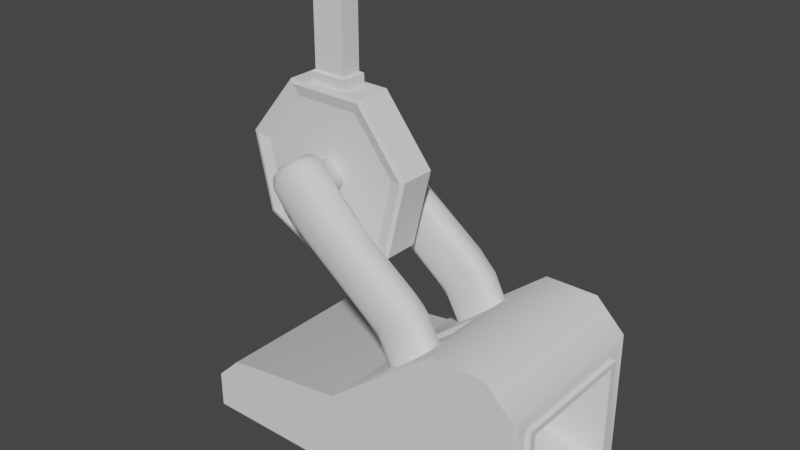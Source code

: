 # Source: throwing_knife.blend  (saved by Blender 2.83.18; exported with 4.5.12 LTS)
import bpy
from mathutils import Matrix  # noqa: F401  (used for matrix-valued properties, if any)

bpy.ops.wm.read_factory_settings(use_empty=True)
scene = bpy.context.scene
scene.name = 'Scene'

# ---- collections
col_collection = bpy.data.collections.new('Collection'); scene.collection.children.link(col_collection)

# ---- node groups
ng_auto_smooth = bpy.data.node_groups.new('Auto Smooth', 'GeometryNodeTree')
_s = ng_auto_smooth.interface.new_socket(name='Geometry', in_out='OUTPUT', socket_type='NodeSocketGeometry')
_s = ng_auto_smooth.interface.new_socket(name='Geometry', in_out='INPUT', socket_type='NodeSocketGeometry')
_s = ng_auto_smooth.interface.new_socket(name='Angle', in_out='INPUT', socket_type='NodeSocketFloat')
_s.subtype = 'ANGLE'
_s.min_value = 0.0
_s.max_value = 3.142
ng_auto_smooth.is_modifier = True
_N = ng_auto_smooth.nodes; _L = ng_auto_smooth.links
n0 = _N.new('NodeGroupOutput'); n0.name = 'Group Output'; n0.location = (480, -100)
n1 = _N.new('NodeGroupInput'); n1.name = 'Group Input'; n1.location = (-420, -300)
n2 = _N.new('NodeGroupInput'); n2.name = 'Group Input.001'; n2.location = (-60, -100)
n3 = _N.new('GeometryNodeSetShadeSmooth'); n3.name = 'Set Shade Smooth'; n3.location = (120, -100)
n3.domain = 'EDGE'
n4 = _N.new('GeometryNodeSetShadeSmooth'); n4.name = 'Set Shade Smooth.001'; n4.location = (300, -100)
n5 = _N.new('GeometryNodeInputMeshEdgeAngle'); n5.name = 'Edge Angle'; n5.location = (-420, -220)
n6 = _N.new('GeometryNodeInputEdgeSmooth'); n6.name = 'Is Edge Smooth'; n6.location = (-60, -160)
n7 = _N.new('GeometryNodeInputShadeSmooth'); n7.name = 'Is Face Smooth'; n7.location = (-240, -340)
n8 = _N.new('FunctionNodeBooleanMath'); n8.name = 'Boolean Math'; n8.location = (-60, -220)
n9 = _N.new('FunctionNodeCompare'); n9.name = 'Compare'; n9.location = (-240, -180)
n9.operation = 'LESS_EQUAL'
_L.new(n5.outputs[0], n9.inputs[0])
_L.new(n4.outputs[0], n0.inputs[0])
_L.new(n1.outputs[1], n9.inputs[1])
_L.new(n9.outputs[0], n8.inputs[0])
_L.new(n7.outputs[0], n8.inputs[1])
_L.new(n2.outputs[0], n3.inputs[0])
_L.new(n6.outputs[0], n3.inputs[1])
_L.new(n3.outputs[0], n4.inputs[0])
_L.new(n8.outputs[0], n3.inputs[2])
n0.is_active_output = True

# ---- world
world_world = bpy.data.worlds.new('World'); scene.world = world_world
world_world.use_nodes = True; world_world.node_tree.nodes.clear()
_N = world_world.node_tree.nodes; _L = world_world.node_tree.links
n0 = _N.new('ShaderNodeOutputWorld'); n0.name = 'World Output'; n0.location = (300, 300)
n1 = _N.new('ShaderNodeBackground'); n1.name = 'Background'; n1.location = (10, 300)
n1.inputs[0].default_value = (0.05088, 0.05088, 0.05088, 1.0)
_L.new(n1.outputs[0], n0.inputs[0])
n0.is_active_output = True
world_world.color = (0.05088, 0.05088, 0.05088)
world_world.use_sun_shadow = False
world_world.sun_shadow_jitter_overblur = 0.0

# ---- meshes
me_cylinder = bpy.data.meshes.new('Cylinder')
me_cylinder.from_pydata([(-0.6962, 1.6, 0.28), (-0.6962, 1.6, -0.28), (-1.226e-09, 0.8963, -0.8963), (-1.226e-09, 0.8963, 0.8963), (0.7008, 0.5589, -0.8963), (0.7008, 0.5589, 0.8963), (0.8739, -0.1995, -0.8963), (0.8739, -0.1995, 0.8963), (0.3889, -0.8076, -0.8963), (0.3889, -0.8076, 0.8963), (-0.3889, -0.8076, -0.8963), (-0.3889, -0.8076, 0.8963), (-0.8739, -0.1995, -0.8963), (-0.8739, -0.1995, 0.8963), (-0.7008, 0.5589, -0.8963), (-0.7008, 0.5589, 0.8963), (1.512e-09, 1.045, -1.098), (0.8168, 0.6514, -1.098), (0.8168, 0.6514, 1.098), (2.186e-10, 1.045, 1.098), (1.019, -0.2325, -1.098), (1.019, -0.2325, 1.098), (0.4533, -0.9413, -1.098), (0.4533, -0.9413, 1.098), (-0.4533, -0.9413, -1.098), (-0.4533, -0.9413, 1.098), (-1.019, -0.2325, -1.098), (-1.019, -0.2325, 1.098), (-0.8168, 0.6514, -1.098), (-0.8168, 0.6514, 1.098), (3.168e-09, 1.1, -1.017), (0.8602, 0.686, -1.017), (0.8602, 0.686, 1.017), (5.175e-09, 1.1, 1.017), (1.073, -0.2448, -1.017), (1.073, -0.2448, 1.017), (0.4774, -0.9913, -1.017), (0.4774, -0.9913, 1.017), (-0.4774, -0.9913, -1.017), (-0.4774, -0.9913, 1.017), (-1.073, -0.2448, -1.017), (-1.073, -0.2448, 1.017), (-0.8602, 0.686, -1.017), (-0.8602, 0.686, 1.017), (-0.5717, 0.6272, 0.7272), (-0.7029, 0.894, 0.7272), (-0.5717, 0.6272, -0.7272), (-0.7029, 0.894, -0.7272), (-0.1481, 0.8356, 0.7272), (-0.2794, 1.102, 0.7272), (-0.1481, 0.8356, -0.7272), (-0.2794, 1.102, -0.7272), (-0.6712, 0.93, 0.5904), (-0.6712, 0.93, -0.5904), (-0.3273, 1.099, -0.5904), (-0.3273, 1.099, 0.5904), (-0.8242, 1.942, 0.3632), (-0.8242, 1.942, -0.3632), (-1.017, 1.8, -0.3632), (-1.017, 1.8, 0.3632), (-1.045, 1.786, 0.4608), (-1.045, 1.786, -0.4608), (-0.7957, 1.956, -0.4608), (-0.7957, 1.956, 0.4608), (-0.7397, 1.937, 0.5904), (-0.7397, 1.937, -0.5904), (-1.065, 1.73, -0.5904), (-1.065, 1.73, 0.5904), (-0.8567, 1.926, 0.28), (-0.9413, 1.479, 0.28), (-0.8567, 1.926, -0.28), (-0.9413, 1.479, -0.28), (-1.017, 1.8, 0.28), (-1.045, 1.786, 0.28), (-1.065, 1.73, 0.28), (-1.065, 1.73, -0.28), (-1.017, 1.8, -0.28), (-1.045, 1.786, -0.28)], [], [(1, 0, 68, 70), (0, 69, 74, 73, 72, 68), (10, 8, 22, 24), (13, 15, 29, 27), (14, 12, 26, 28), (3, 5, 18, 19), (7, 9, 23, 21), (5, 3, 15, 13, 11, 9, 7), (4, 2, 16, 17), (8, 6, 20, 22), (2, 4, 6, 8, 10, 12, 14), (20, 17, 31, 34), (23, 25, 39, 37), (24, 22, 36, 38), (27, 29, 43, 41), (28, 26, 40, 42), (19, 18, 32, 33), (21, 23, 37, 35), (9, 11, 25, 23), (6, 4, 17, 20), (2, 14, 28, 16), (5, 7, 21, 18), (15, 3, 19, 29), (12, 10, 24, 26), (11, 13, 27, 25), (30, 33, 32, 31), (31, 32, 35, 34), (34, 35, 37, 36), (36, 37, 39, 38), (38, 39, 41, 40), (40, 41, 43, 42), (42, 43, 33, 30), (16, 28, 42, 30), (18, 21, 35, 32), (29, 19, 33, 43), (26, 24, 38, 40), (25, 27, 41, 39), (22, 20, 34, 36), (17, 16, 30, 31), (44, 45, 47, 46), (46, 47, 51, 50), (50, 51, 49, 48), (48, 49, 45, 44), (46, 50, 48, 44), (49, 51, 54, 55), (47, 45, 52, 53), (45, 49, 55, 52), (51, 47, 53, 54), (56, 57, 58, 76, 70, 68, 72, 59), (65, 66, 61, 62), (61, 77, 76, 58), (63, 62, 57, 56), (62, 61, 58, 57), (55, 54, 65, 64), (67, 64, 63, 60), (64, 65, 62, 63), (66, 75, 77, 61), (54, 53, 66, 65), (60, 63, 56, 59), (52, 55, 64, 67), (53, 52, 67, 74, 69, 71, 75, 66), (71, 1, 70, 76, 77, 75), (72, 73, 60, 59), (73, 74, 67, 60), (69, 0, 1, 71)])
_uv = me_cylinder.uv_layers.new(name='UVMap')
_uv.uv.foreach_set('vector', [0.375, 0.5, 0.375, 0.75, 0.5986, 0.75, 0.5986, 0.5, 0.375, 0.75, 0.375, 0.9707, 0.5699, 0.9707, 0.5986, 0.9367, 0.5986, 0.9111, 0.5986, 0.75, 0.6459, 0.03377, 0.8541, 0.03377, 0.8541, 0.03377, 0.6459, 0.03377, 0.01602, 0.1966, 0.06236, 0.3996, 0.06236, 0.3996, 0.01602, 0.1966, 0.5624, 0.3996, 0.516, 0.1966, 0.516, 0.1966, 0.5624, 0.3996, 0.25, 0.49, 0.4376, 0.3996, 0.4376, 0.3996, 0.25, 0.49, 0.484, 0.1966, 0.3541, 0.03377, 0.3541, 0.03377, 0.484, 0.1966, 0.4376, 0.3996, 0.25, 0.49, 0.06236, 0.3996, 0.01602, 0.1966, 0.1459, 0.03377, 0.3541, 0.03377, 0.484, 0.1966, 0.9376, 0.3996, 0.75, 0.49, 0.75, 0.49, 0.9376, 0.3996, 0.8541, 0.03377, 0.984, 0.1966, 0.984, 0.1966, 0.8541, 0.03377, 0.75, 0.49, 0.9376, 0.3996, 0.984, 0.1966, 0.8541, 0.03377, 0.6459, 0.03377, 0.516, 0.1966, 0.5624, 0.3996, 0.984, 0.1966, 0.9376, 0.3996, 0.9376, 0.3996, 0.984, 0.1966, 0.3541, 0.03377, 0.1459, 0.03377, 0.1459, 0.03377, 0.3541, 0.03377, 0.6459, 0.03377, 0.8541, 0.03377, 0.8541, 0.03377, 0.6459, 0.03377, 0.01602, 0.1966, 0.06236, 0.3996, 0.06236, 0.3996, 0.01602, 0.1966, 0.5624, 0.3996, 0.516, 0.1966, 0.516, 0.1966, 0.5624, 0.3996, 0.25, 0.49, 0.4376, 0.3996, 0.4376, 0.3996, 0.25, 0.49, 0.484, 0.1966, 0.3541, 0.03377, 0.3541, 0.03377, 0.484, 0.1966, 0.3541, 0.03377, 0.1459, 0.03377, 0.1459, 0.03377, 0.3541, 0.03377, 0.984, 0.1966, 0.9376, 0.3996, 0.9376, 0.3996, 0.984, 0.1966, 0.75, 0.49, 0.5624, 0.3996, 0.5624, 0.3996, 0.75, 0.49, 0.4376, 0.3996, 0.484, 0.1966, 0.484, 0.1966, 0.4376, 0.3996, 0.06236, 0.3996, 0.25, 0.49, 0.25, 0.49, 0.06236, 0.3996, 0.516, 0.1966, 0.6459, 0.03377, 0.6459, 0.03377, 0.516, 0.1966, 0.1459, 0.03377, 0.01602, 0.1966, 0.01602, 0.1966, 0.1459, 0.03377, 1.0, 0.5, 1.0, 1.0, 0.8571, 1.0, 0.8571, 0.5, 0.8571, 0.5, 0.8571, 1.0, 0.7143, 1.0, 0.7143, 0.5, 0.7143, 0.5, 0.7143, 1.0, 0.5714, 1.0, 0.5714, 0.5, 0.5714, 0.5, 0.5714, 1.0, 0.4286, 1.0, 0.4286, 0.5, 0.4286, 0.5, 0.4286, 1.0, 0.2857, 1.0, 0.2857, 0.5, 0.2857, 0.5, 0.2857, 1.0, 0.1429, 1.0, 0.1429, 0.5, 0.1429, 0.5, 0.1429, 1.0, 2.98e-08, 1.0, 2.98e-08, 0.5, 0.75, 0.49, 0.5624, 0.3996, 0.5624, 0.3996, 0.75, 0.49, 0.4376, 0.3996, 0.484, 0.1966, 0.484, 0.1966, 0.4376, 0.3996, 0.06236, 0.3996, 0.25, 0.49, 0.25, 0.49, 0.06236, 0.3996, 0.516, 0.1966, 0.6459, 0.03377, 0.6459, 0.03377, 0.516, 0.1966, 0.1459, 0.03377, 0.01602, 0.1966, 0.01602, 0.1966, 0.1459, 0.03377, 0.8541, 0.03377, 0.984, 0.1966, 0.984, 0.1966, 0.8541, 0.03377, 0.9376, 0.3996, 0.75, 0.49, 0.75, 0.49, 0.9376, 0.3996, 0.375, 0.0, 0.625, 0.0, 0.625, 0.25, 0.375, 0.25, 0.375, 0.25, 0.625, 0.25, 0.625, 0.5, 0.375, 0.5, 0.375, 0.5, 0.625, 0.5, 0.625, 0.75, 0.375, 0.75, 0.375, 0.75, 0.625, 0.75, 0.625, 1.0, 0.375, 1.0, 0.125, 0.5, 0.375, 0.5, 0.375, 0.75, 0.125, 0.75, 0.625, 0.75, 0.625, 0.5, 0.625, 0.5, 0.625, 0.75, 0.625, 0.25, 0.625, 0.0, 0.625, 0.0, 0.625, 0.25, 0.625, 1.0, 0.625, 0.75, 0.625, 0.75, 0.625, 1.0, 0.625, 0.5, 0.625, 0.25, 0.625, 0.25, 0.625, 0.5, 0.625, 0.75, 0.625, 0.5, 0.625, 0.25, 0.625, 0.2214, 0.625, 0.4777, 0.625, 0.6185, 0.625, 0.02863, 0.625, 0.0, 0.625, 0.5, 0.625, 0.25, 0.625, 0.25, 0.625, 0.5, 0.625, 0.25, 0.625, 0.2009, 0.625, 0.2214, 0.625, 0.25, 0.625, 0.75, 0.625, 0.5, 0.625, 0.5, 0.625, 0.75, 0.625, 0.5, 0.625, 0.25, 0.625, 0.25, 0.625, 0.5, 0.625, 0.75, 0.625, 0.5, 0.625, 0.5, 0.625, 0.75, 0.625, 1.0, 0.625, 0.75, 0.625, 0.75, 0.625, 1.0, 0.625, 0.75, 0.625, 0.5, 0.625, 0.5, 0.625, 0.75, 0.625, 0.25, 0.625, 0.1843, 0.625, 0.2009, 0.625, 0.25, 0.625, 0.5, 0.625, 0.25, 0.625, 0.25, 0.625, 0.5, 0.625, 1.0, 0.625, 0.75, 0.625, 0.75, 0.625, 1.0, 0.625, 1.0, 0.625, 0.75, 0.625, 0.75, 0.625, 1.0, 0.625, 0.25, 0.625, 0.0, 0.625, 0.0, 0.625, 0.06572, 0.625, 0.06572, 0.625, 0.1843, 0.625, 0.1843, 0.625, 0.25, 0.375, 0.2793, 0.375, 0.5, 0.5986, 0.5, 0.5986, 0.3389, 0.5986, 0.3133, 0.5699, 0.2793, 0.625, 0.02863, 0.625, 0.04905, 0.625, 0.0, 0.625, 0.0, 0.625, 0.04905, 0.625, 0.06572, 0.625, 0.0, 0.625, 0.0, 0.1543, 0.75, 0.375, 0.75, 0.375, 0.5, 0.1543, 0.5])
me_cylinder.use_remesh_fix_poles = True
me_cylinder.use_remesh_preserve_attributes = False
me_cylinder.use_mirror_vertex_groups = False
me_cylinder.update()
me_cube_002 = bpy.data.meshes.new('Cube.002')
me_cube_002.from_pydata([(-0.9488, -1.0, -1.0), (-0.9488, -1.0, 1.0), (-0.9488, 1.0, -1.0), (-0.9488, 1.0, 1.0), (-0.3239, -1.0, -1.0), (-0.3239, -1.0, 1.0), (-0.3239, 1.0, -1.0), (-0.3239, 1.0, 1.0), (-2.208, -1.0, -1.0), (-2.264, -1.0, -0.06299), (-2.208, 1.0, -1.0), (-2.264, 1.0, -0.06299), (-3.756, -1.0, -1.0), (-3.756, -1.0, -0.2785), (-3.756, 1.0, -1.0), (-3.756, 1.0, -0.2785), (-4.059, -1.0, -1.0), (-4.059, -1.0, -0.5738), (-4.059, 1.0, -1.0), (-4.059, 1.0, -0.5738), (0.02172, 1.0, 0.6608), (0.02172, 1.0, -1.0), (0.02172, -1.0, -1.0), (0.02172, -1.0, 0.6608), (0.02172, 0.7763, 0.4751), (0.02172, 0.7763, -0.8142), (0.02172, -0.7763, -0.8142), (0.02172, -0.7763, 0.4751), (0.07662, 0.7763, 0.4751), (0.07662, 0.7763, -0.8142), (0.07662, -0.7763, -0.8142), (0.07662, -0.7763, 0.4751), (0.07662, 0.6971, 0.4093), (0.07662, 0.6971, -0.7485), (0.07662, -0.6971, -0.7485), (0.07662, -0.6971, 0.4093), (-0.8262, 0.592, 0.1425), (-0.8262, 0.592, -0.5431), (-0.8262, -0.592, -0.5431), (-0.8262, -0.592, 0.1425), (-1.18, 0.6156, -1.0), (-1.18, -0.6156, -1.0), (-0.7109, 0.6156, -1.0), (-0.7109, -0.6156, -1.0), (-2.126, 0.6156, -1.0), (-2.126, -0.6156, -1.0), (-3.289, 0.6156, -1.0), (-3.289, -0.6156, -1.0), (-3.517, 0.6156, -1.0), (-3.517, -0.6156, -1.0), (-0.4513, -0.6156, -1.0), (-0.4513, 0.6156, -1.0), (-1.251, 0.5132, -0.8081), (-1.251, -0.5132, -0.8081), (-0.8299, 0.5132, -0.8081), (-0.8299, -0.5132, -0.8081), (-2.101, 0.5132, -0.8081), (-2.101, -0.5132, -0.8081), (-3.146, 0.5132, -0.8081), (-3.146, -0.5132, -0.8081), (-3.35, 0.5132, -0.8081), (-3.35, -0.5132, -0.8081), (-0.5967, -0.5132, -0.8081), (-0.5967, 0.5132, -0.8081), (-1.308, -0.1904, 0.71), (-1.308, 0.1904, 0.71), (-1.905, -0.1904, 0.227), (-1.905, 0.1904, 0.227), (-1.038, -0.1904, 0.3759), (-1.038, 0.1904, 0.3759), (-1.635, -0.1904, -0.1071), (-1.635, 0.1904, -0.1071)], [], [(3, 11, 67, 65), (2, 3, 7, 6), (5, 4, 22, 23), (4, 5, 1, 0), (10, 2, 40, 44), (7, 3, 1, 5), (11, 10, 14, 15), (6, 21, 51, 42), (3, 2, 10, 11), (0, 1, 9, 8), (13, 15, 19, 17), (8, 9, 13, 12), (9, 11, 15, 13), (18, 14, 46, 48), (16, 17, 19, 18), (0, 8, 45, 41), (15, 14, 18, 19), (12, 13, 17, 16), (20, 23, 27, 24), (16, 18, 48, 49), (7, 5, 23, 20), (6, 7, 20, 21), (25, 24, 28, 29), (21, 20, 24, 25), (23, 22, 26, 27), (22, 21, 25, 26), (31, 30, 34, 35), (27, 26, 30, 31), (26, 25, 29, 30), (24, 27, 31, 28), (32, 35, 39, 36), (30, 29, 33, 34), (28, 31, 35, 32), (29, 28, 32, 33), (37, 36, 39, 38), (33, 32, 36, 37), (35, 34, 38, 39), (34, 33, 37, 38), (40, 42, 54, 52), (47, 49, 61, 59), (50, 43, 55, 62), (49, 48, 60, 61), (43, 41, 53, 55), (22, 4, 43, 50), (21, 22, 50, 51), (4, 0, 41, 43), (8, 12, 47, 45), (12, 16, 49, 47), (14, 10, 44, 46), (2, 6, 42, 40), (52, 54, 55, 53), (52, 53, 57, 56), (56, 57, 59, 58), (58, 59, 61, 60), (55, 54, 63, 62), (46, 44, 56, 58), (42, 51, 63, 54), (41, 45, 57, 53), (48, 46, 58, 60), (45, 47, 59, 57), (44, 40, 52, 56), (51, 50, 62, 63), (65, 67, 71, 69), (11, 9, 66, 67), (9, 1, 64, 66), (1, 3, 65, 64), (68, 69, 71, 70), (64, 65, 69, 68), (66, 64, 68, 70), (67, 66, 70, 71)])
me_cube_002.polygons.foreach_set('use_smooth', [True] * 70)
_uv = me_cube_002.uv_layers.new(name='UVMap')
_uv.uv.foreach_set('vector', [0.625, 0.25, 0.625, 0.25, 0.625, 0.25, 0.625, 0.25, 0.375, 0.25, 0.625, 0.25, 0.625, 0.5, 0.375, 0.5, 0.625, 0.75, 0.375, 0.75, 0.375, 0.75, 0.625, 0.75, 0.375, 0.75, 0.625, 0.75, 0.625, 1.0, 0.375, 1.0, 0.375, 0.25, 0.375, 0.25, 0.375, 0.25, 0.375, 0.25, 0.625, 0.5, 0.875, 0.5, 0.875, 0.75, 0.625, 0.75, 0.625, 0.25, 0.375, 0.25, 0.375, 0.25, 0.625, 0.25, 0.375, 0.5, 0.375, 0.5, 0.375, 0.5, 0.375, 0.5, 0.625, 0.25, 0.375, 0.25, 0.375, 0.25, 0.625, 0.25, 0.375, 1.0, 0.625, 1.0, 0.625, 1.0, 0.375, 1.0, 0.875, 0.75, 0.875, 0.5, 0.875, 0.5, 0.875, 0.75, 0.375, 1.0, 0.625, 1.0, 0.625, 1.0, 0.375, 1.0, 0.875, 0.75, 0.875, 0.5, 0.875, 0.5, 0.875, 0.75, 0.375, 0.25, 0.375, 0.25, 0.375, 0.25, 0.375, 0.25, 0.375, 0.0, 0.625, 0.0, 0.625, 0.25, 0.375, 0.25, 0.375, 1.0, 0.375, 1.0, 0.375, 1.0, 0.375, 1.0, 0.625, 0.25, 0.375, 0.25, 0.375, 0.25, 0.625, 0.25, 0.375, 1.0, 0.625, 1.0, 0.625, 1.0, 0.375, 1.0, 0.625, 0.5, 0.625, 0.75, 0.625, 0.75, 0.625, 0.5, 0.375, 0.0, 0.375, 0.25, 0.375, 0.25, 0.375, 0.0, 0.625, 0.5, 0.625, 0.75, 0.625, 0.75, 0.625, 0.5, 0.375, 0.5, 0.625, 0.5, 0.625, 0.5, 0.375, 0.5, 0.375, 0.5, 0.625, 0.5, 0.625, 0.5, 0.375, 0.5, 0.375, 0.5, 0.625, 0.5, 0.625, 0.5, 0.375, 0.5, 0.625, 0.75, 0.375, 0.75, 0.375, 0.75, 0.625, 0.75, 0.375, 0.75, 0.375, 0.5, 0.375, 0.5, 0.375, 0.75, 0.625, 0.75, 0.375, 0.75, 0.375, 0.75, 0.625, 0.75, 0.625, 0.75, 0.375, 0.75, 0.375, 0.75, 0.625, 0.75, 0.375, 0.75, 0.375, 0.5, 0.375, 0.5, 0.375, 0.75, 0.625, 0.5, 0.625, 0.75, 0.625, 0.75, 0.625, 0.5, 0.625, 0.5, 0.625, 0.75, 0.625, 0.75, 0.625, 0.5, 0.375, 0.75, 0.375, 0.5, 0.375, 0.5, 0.375, 0.75, 0.625, 0.5, 0.625, 0.75, 0.625, 0.75, 0.625, 0.5, 0.375, 0.5, 0.625, 0.5, 0.625, 0.5, 0.375, 0.5, 0.375, 0.5, 0.625, 0.5, 0.625, 0.75, 0.375, 0.75, 0.375, 0.5, 0.625, 0.5, 0.625, 0.5, 0.375, 0.5, 0.625, 0.75, 0.375, 0.75, 0.375, 0.75, 0.625, 0.75, 0.375, 0.75, 0.375, 0.5, 0.375, 0.5, 0.375, 0.75, 0.375, 0.25, 0.375, 0.5, 0.375, 0.5, 0.375, 0.25, 0.375, 1.0, 0.375, 1.0, 0.375, 1.0, 0.375, 1.0, 0.375, 0.75, 0.375, 0.75, 0.375, 0.75, 0.375, 0.75, 0.375, 0.0, 0.375, 0.25, 0.375, 0.25, 0.375, 0.0, 0.375, 0.75, 0.375, 1.0, 0.375, 1.0, 0.375, 0.75, 0.375, 0.75, 0.375, 0.75, 0.375, 0.75, 0.375, 0.75, 0.375, 0.5, 0.375, 0.75, 0.375, 0.75, 0.375, 0.5, 0.375, 0.75, 0.375, 1.0, 0.375, 1.0, 0.375, 0.75, 0.375, 1.0, 0.375, 1.0, 0.375, 1.0, 0.375, 1.0, 0.375, 1.0, 0.375, 1.0, 0.375, 1.0, 0.375, 1.0, 0.375, 0.25, 0.375, 0.25, 0.375, 0.25, 0.375, 0.25, 0.375, 0.25, 0.375, 0.5, 0.375, 0.5, 0.375, 0.25, 0.125, 0.5, 0.375, 0.5, 0.375, 0.75, 0.125, 0.75, 0.125, 0.5, 0.125, 0.75, 0.125, 0.75, 0.125, 0.5, 0.125, 0.5, 0.125, 0.75, 0.125, 0.75, 0.125, 0.5, 0.125, 0.5, 0.125, 0.75, 0.125, 0.75, 0.125, 0.5, 0.375, 0.75, 0.375, 0.5, 0.375, 0.5, 0.375, 0.75, 0.375, 0.25, 0.375, 0.25, 0.375, 0.25, 0.375, 0.25, 0.375, 0.5, 0.375, 0.5, 0.375, 0.5, 0.375, 0.5, 0.375, 1.0, 0.375, 1.0, 0.375, 1.0, 0.375, 1.0, 0.375, 0.25, 0.375, 0.25, 0.375, 0.25, 0.375, 0.25, 0.375, 1.0, 0.375, 1.0, 0.375, 1.0, 0.375, 1.0, 0.375, 0.25, 0.375, 0.25, 0.375, 0.25, 0.375, 0.25, 0.375, 0.5, 0.375, 0.75, 0.375, 0.75, 0.375, 0.5, 0.625, 0.25, 0.625, 0.25, 0.625, 0.25, 0.625, 0.25, 0.875, 0.5, 0.875, 0.75, 0.875, 0.75, 0.875, 0.5, 0.625, 1.0, 0.625, 1.0, 0.625, 1.0, 0.625, 1.0, 0.875, 0.75, 0.875, 0.5, 0.875, 0.5, 0.875, 0.75, 0.875, 0.75, 0.875, 0.5, 0.875, 0.5, 0.875, 0.75, 0.875, 0.75, 0.875, 0.5, 0.875, 0.5, 0.875, 0.75, 0.625, 1.0, 0.625, 1.0, 0.625, 1.0, 0.625, 1.0, 0.875, 0.5, 0.875, 0.75, 0.875, 0.75, 0.875, 0.5])
me_cube_002.use_remesh_fix_poles = True
me_cube_002.use_remesh_preserve_attributes = False
me_cube_002.use_mirror_vertex_groups = False
me_cube_002.update()
me_cube_003 = bpy.data.meshes.new('Cube.003')
me_cube_003.from_pydata([(-1.411, -6.772, 0.1012), (0.1012, -6.772, 1.411), (-1.411, -3.409, 0.1012), (0.1012, -3.409, 1.411), (-0.1012, -6.772, -1.411), (1.411, -6.772, -0.1012), (-0.1012, -3.409, -1.411), (1.411, -3.409, -0.1012), (3.8, -6.772, -4.221), (5.312, -6.772, -2.912), (3.8, -3.409, -4.221), (5.312, -3.409, -2.912), (4.701, -6.772, -7.172), (6.213, -6.772, -5.863), (4.701, -3.409, -7.172), (6.213, -3.409, -5.863), (-0.8387, -3.023, 0.06017), (0.06017, -3.023, 0.8387), (-0.06017, -3.023, -0.8387), (0.8387, -3.023, -0.06017), (-0.8387, 5.102, 0.06017), (0.06017, 5.102, 0.8387), (-0.06017, 5.102, -0.8387), (0.8387, 5.102, -0.06017), (0.8387, -2.329, -0.06017), (0.06017, -2.329, 0.8387), (-0.8387, -2.329, 0.06017), (-0.06017, -2.329, -0.8387), (-0.6733, -3.409, -0.75), (0.8385, -3.409, 0.5593), (-0.6733, -6.772, -0.75), (0.8385, -6.772, 0.5593), (-0.4003, -3.023, -0.4459), (0.4985, -3.023, 0.3326), (-0.4003, 5.102, -0.4459), (0.4985, 5.102, 0.3326), (-0.4003, -2.329, -0.4459), (0.4985, -2.329, 0.3326), (3.694, -6.772, -1.845), (3.694, -3.409, -1.845), (2.182, -3.409, -3.155), (2.182, -6.772, -3.155), (-1.411, -4.409, 0.1012), (0.1012, -4.409, 1.411), (-0.1012, -4.409, -1.411), (1.411, -4.409, -0.1012), (3.8, -4.409, -4.221), (5.312, -4.409, -2.912), (4.701, -4.409, -7.172), (6.213, -4.409, -5.863), (0.8385, -4.409, 0.5593), (-0.6733, -4.409, -0.75), (2.182, -4.409, -3.155), (3.694, -4.409, -1.845)], [], [(42, 43, 3, 2), (7, 6, 18, 19), (53, 38, 9, 47), (30, 31, 1, 0), (51, 44, 4, 30), (50, 43, 1, 31), (9, 8, 12, 13), (40, 39, 11, 10), (38, 41, 8, 9), (52, 40, 10, 46), (48, 49, 13, 12), (46, 10, 14, 48), (47, 9, 13, 49), (10, 11, 15, 14), (37, 24, 23, 35), (28, 2, 16, 32), (29, 7, 19, 33), (2, 3, 17, 16), (34, 35, 23, 22), (26, 25, 21, 20), (24, 27, 22, 23), (36, 26, 20, 34), (32, 16, 26, 36), (19, 18, 27, 24), (16, 17, 25, 26), (33, 19, 24, 37), (17, 33, 37, 25), (18, 32, 36, 27), (27, 36, 34, 22), (20, 21, 35, 34), (3, 29, 33, 17), (6, 28, 32, 18), (25, 37, 35, 21), (45, 50, 31, 5), (42, 51, 30, 0), (4, 5, 31, 30), (44, 6, 40, 52), (5, 4, 41, 38), (6, 7, 39, 40), (45, 5, 38, 53), (7, 45, 53, 39), (4, 44, 52, 41), (2, 28, 51, 42), (7, 29, 50, 45), (11, 47, 49, 15), (8, 46, 48, 12), (14, 15, 49, 48), (41, 52, 46, 8), (29, 3, 43, 50), (28, 6, 44, 51), (39, 53, 47, 11), (0, 1, 43, 42)])
me_cube_003.polygons.foreach_set('use_smooth', [True] * 52)
_uv = me_cube_003.uv_layers.new(name='UVMap')
_uv.uv.foreach_set('vector', [0.375, 0.125, 0.625, 0.125, 0.625, 0.25, 0.375, 0.25, 0.625, 0.5, 0.375, 0.5, 0.375, 0.5, 0.625, 0.5, 0.625, 0.625, 0.625, 0.75, 0.625, 0.75, 0.625, 0.625, 0.375, 0.8592, 0.625, 0.8592, 0.625, 1.0, 0.375, 1.0, 0.2658, 0.625, 0.375, 0.625, 0.375, 0.75, 0.2658, 0.75, 0.7342, 0.625, 0.875, 0.625, 0.875, 0.75, 0.7342, 0.75, 0.625, 0.75, 0.375, 0.75, 0.375, 0.75, 0.625, 0.75, 0.375, 0.5, 0.625, 0.5, 0.625, 0.5, 0.375, 0.5, 0.625, 0.75, 0.375, 0.75, 0.375, 0.75, 0.625, 0.75, 0.375, 0.625, 0.375, 0.5, 0.375, 0.5, 0.375, 0.625, 0.375, 0.625, 0.625, 0.625, 0.625, 0.75, 0.375, 0.75, 0.375, 0.625, 0.375, 0.5, 0.375, 0.5, 0.375, 0.625, 0.625, 0.625, 0.625, 0.75, 0.625, 0.75, 0.625, 0.625, 0.375, 0.5, 0.625, 0.5, 0.625, 0.5, 0.375, 0.5, 0.7342, 0.5, 0.625, 0.5, 0.625, 0.5, 0.7342, 0.5, 0.2658, 0.5, 0.125, 0.5, 0.125, 0.5, 0.2658, 0.5, 0.7342, 0.5, 0.625, 0.5, 0.625, 0.5, 0.7342, 0.5, 0.375, 0.25, 0.625, 0.25, 0.625, 0.25, 0.375, 0.25, 0.375, 0.3908, 0.625, 0.3908, 0.625, 0.5, 0.375, 0.5, 0.375, 0.25, 0.625, 0.25, 0.625, 0.25, 0.375, 0.25, 0.625, 0.5, 0.375, 0.5, 0.375, 0.5, 0.625, 0.5, 0.2658, 0.5, 0.125, 0.5, 0.125, 0.5, 0.2658, 0.5, 0.2658, 0.5, 0.125, 0.5, 0.125, 0.5, 0.2658, 0.5, 0.625, 0.5, 0.375, 0.5, 0.375, 0.5, 0.625, 0.5, 0.375, 0.25, 0.625, 0.25, 0.625, 0.25, 0.375, 0.25, 0.7342, 0.5, 0.625, 0.5, 0.625, 0.5, 0.7342, 0.5, 0.875, 0.5, 0.7342, 0.5, 0.7342, 0.5, 0.875, 0.5, 0.375, 0.5, 0.2658, 0.5, 0.2658, 0.5, 0.375, 0.5, 0.375, 0.5, 0.2658, 0.5, 0.2658, 0.5, 0.375, 0.5, 0.375, 0.25, 0.625, 0.25, 0.625, 0.3908, 0.375, 0.3908, 0.875, 0.5, 0.7342, 0.5, 0.7342, 0.5, 0.875, 0.5, 0.375, 0.5, 0.2658, 0.5, 0.2658, 0.5, 0.375, 0.5, 0.875, 0.5, 0.7342, 0.5, 0.7342, 0.5, 0.875, 0.5, 0.625, 0.625, 0.7342, 0.625, 0.7342, 0.75, 0.625, 0.75, 0.125, 0.625, 0.2658, 0.625, 0.2658, 0.75, 0.125, 0.75, 0.375, 0.75, 0.625, 0.75, 0.625, 0.8592, 0.375, 0.8592, 0.375, 0.625, 0.375, 0.5, 0.375, 0.5, 0.375, 0.625, 0.625, 0.75, 0.375, 0.75, 0.375, 0.75, 0.625, 0.75, 0.375, 0.5, 0.625, 0.5, 0.625, 0.5, 0.375, 0.5, 0.625, 0.625, 0.625, 0.75, 0.625, 0.75, 0.625, 0.625, 0.625, 0.5, 0.625, 0.625, 0.625, 0.625, 0.625, 0.5, 0.375, 0.75, 0.375, 0.625, 0.375, 0.625, 0.375, 0.75, 0.125, 0.5, 0.2658, 0.5, 0.2658, 0.625, 0.125, 0.625, 0.625, 0.5, 0.7342, 0.5, 0.7342, 0.625, 0.625, 0.625, 0.625, 0.5, 0.625, 0.625, 0.625, 0.625, 0.625, 0.5, 0.375, 0.75, 0.375, 0.625, 0.375, 0.625, 0.375, 0.75, 0.375, 0.5, 0.625, 0.5, 0.625, 0.625, 0.375, 0.625, 0.375, 0.75, 0.375, 0.625, 0.375, 0.625, 0.375, 0.75, 0.7342, 0.5, 0.875, 0.5, 0.875, 0.625, 0.7342, 0.625, 0.2658, 0.5, 0.375, 0.5, 0.375, 0.625, 0.2658, 0.625, 0.625, 0.5, 0.625, 0.625, 0.625, 0.625, 0.625, 0.5, 0.375, 0.0, 0.625, 0.0, 0.625, 0.125, 0.375, 0.125])
me_cube_003.use_remesh_fix_poles = True
me_cube_003.use_remesh_preserve_attributes = False
me_cube_003.use_mirror_vertex_groups = False
me_cube_003.update()
me_cube_004 = bpy.data.meshes.new('Cube.004')
me_cube_004.from_pydata([(-1.0, -1.0, -1.0), (-1.0, -1.0, 1.0), (-1.0, 1.0, -1.0), (-1.0, 1.0, 1.0), (1.0, -1.0, -1.0), (1.0, -1.0, 1.0), (1.0, 1.0, -1.0), (1.0, 1.0, 1.0)], [], [(0, 1, 3, 2), (2, 3, 7, 6), (6, 7, 5, 4), (4, 5, 1, 0), (2, 6, 4, 0), (7, 3, 1, 5)])
_uv = me_cube_004.uv_layers.new(name='UVMap')
_uv.uv.foreach_set('vector', [0.375, 0.0, 0.625, 0.0, 0.625, 0.25, 0.375, 0.25, 0.375, 0.25, 0.625, 0.25, 0.625, 0.5, 0.375, 0.5, 0.375, 0.5, 0.625, 0.5, 0.625, 0.75, 0.375, 0.75, 0.375, 0.75, 0.625, 0.75, 0.625, 1.0, 0.375, 1.0, 0.125, 0.5, 0.375, 0.5, 0.375, 0.75, 0.125, 0.75, 0.625, 0.5, 0.875, 0.5, 0.875, 0.75, 0.625, 0.75])
me_cube_004.use_remesh_fix_poles = True
me_cube_004.use_remesh_preserve_attributes = False
me_cube_004.use_mirror_vertex_groups = False
me_cube_004.update()

# ---- objects
ob_cylinder = bpy.data.objects.new('Cylinder', me_cylinder)
ob_cube_001 = bpy.data.objects.new('Cube.001', me_cube_002)
ob_cube_002 = bpy.data.objects.new('Cube.002', me_cube_003)
ob_cube = bpy.data.objects.new('Cube', me_cube_004)

# ---- transforms, parenting, visibility, modifiers, constraints
ob_cylinder.location = (0.0, 0.0, 0.0)
ob_cylinder.rotation_euler = (1.571, 0.4573, 6.611e-08)
ob_cylinder.scale = (1.0, 1.0, 0.2044)
ob_cylinder.lineart.crease_threshold = 0.0
ob_cube_001.location = (3.0, 2.712e-07, -2.0)
ob_cube_001.lineart.crease_threshold = 0.0
_m = ob_cube_001.modifiers.new('Auto Smooth', 'NODES')
_m.node_group = ng_auto_smooth
_gi = [s.identifier for s in ng_auto_smooth.interface.items_tree if s.item_type == 'SOCKET' and s.in_out == 'INPUT']
_m[_gi[1]] = 0.8168  # Angle
ob_cube_002.location = (0.0, 0.0, 0.0)
ob_cube_002.scale = (0.3211, 0.1177, 0.3211)
ob_cube_002.lineart.crease_threshold = 0.0
_m = ob_cube_002.modifiers.new('Subdivision', 'SUBSURF')
_m.uv_smooth = 'PRESERVE_CORNERS'
_m = ob_cube_002.modifiers.new('Mirror', 'MIRROR')
_m.use_axis = (False, True, False)
_m.use_bisect_axis = (False, True, False)
_m.use_bisect_flip_axis = (False, True, False)
_m = ob_cube_002.modifiers.new('Decimate', 'DECIMATE')
_m.ratio = 0.15
ob_cube.location = (-0.07313, 0.0, 1.922)
ob_cube.scale = (0.1547, 0.05723, 0.1796)
ob_cube.lineart.crease_threshold = 0.0

# ---- collection membership
col_collection.objects.link(ob_cylinder)
col_collection.objects.link(ob_cube_001)
col_collection.objects.link(ob_cube_002)
col_collection.objects.link(ob_cube)

# ---- scene / render settings (as saved in the file)
scene.frame_start = 1; scene.frame_end = 250; scene.frame_set(1)
scene.render.engine = 'BLENDER_EEVEE_NEXT'
scene.cycles.use_denoising = False
scene.cycles.samples = 128
scene.cycles.sampling_pattern = 'TABULATED_SOBOL'
scene.cycles.use_adaptive_sampling = False
scene.cycles.use_light_tree = False
scene.view_settings.view_transform = 'Filmic'
bpy.context.view_layer.update()

# ---- added for rendering (the .blend has no active camera and no usable light): camera, sun
cam_auto = bpy.data.cameras.new('AutoCamera')
cam_auto.lens = 50.0
cam_auto.sensor_width = 36.0
cam_auto.clip_end = 1000.0
ob_auto_camera = bpy.data.objects.new('AutoCamera', cam_auto)
scene.collection.objects.link(ob_auto_camera)
ob_auto_camera.location = (7.47013, -7.95824, 4.91974)
ob_auto_camera.rotation_euler = (1.09748, -7.21219e-08, 0.694738)
scene.camera = ob_auto_camera
light_auto_sun = bpy.data.lights.new('AutoSun', 'SUN')
light_auto_sun.energy = 3.0
light_auto_sun.angle = 0.0523599
ob_auto_sun = bpy.data.objects.new('AutoSun', light_auto_sun)
scene.collection.objects.link(ob_auto_sun)
ob_auto_sun.rotation_euler = (0.872665, 0.174533, 0.523599)
bpy.context.view_layer.update()
